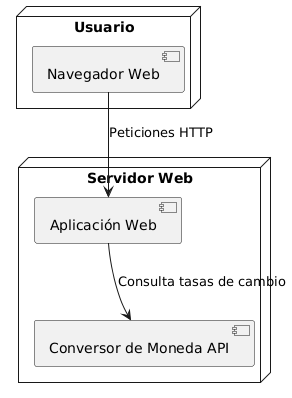

The diagram above was rendered by PlantUML. Its source (embedded in the PNG):
@startuml
node "Usuario" {
    [Navegador Web]
}

node "Servidor Web" {
    [Aplicación Web]
    [Conversor de Moneda API]
}

[Navegador Web] --> [Aplicación Web] : Peticiones HTTP
[Aplicación Web] --> [Conversor de Moneda API] : Consulta tasas de cambio
@enduml